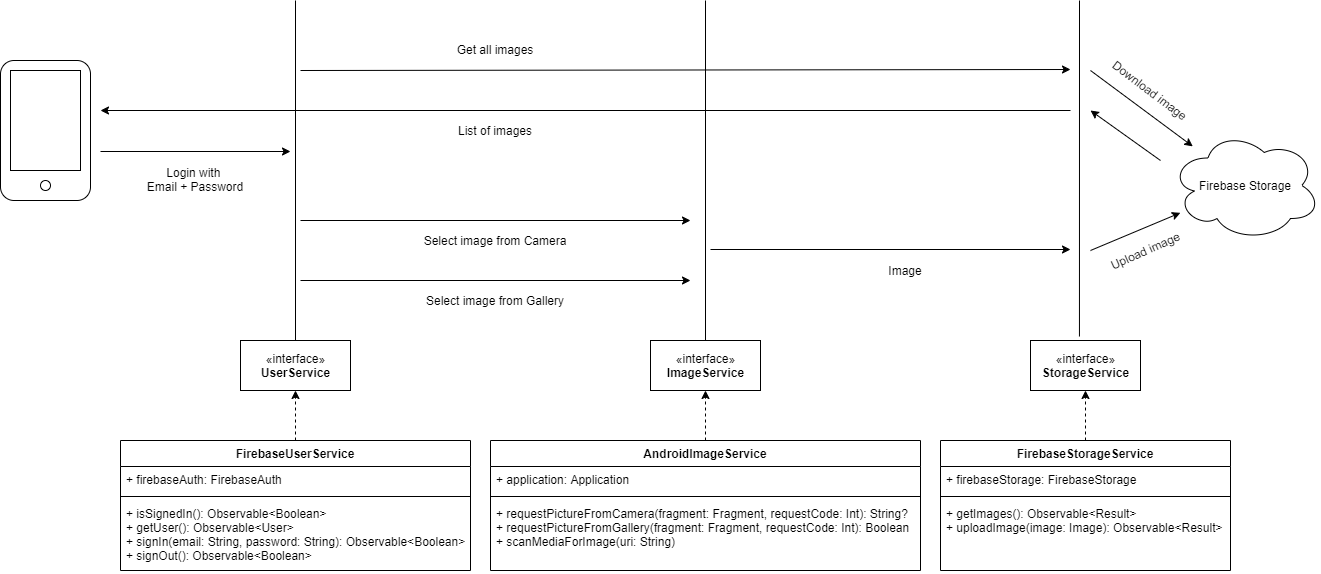

The diagram above was exported from draw.io. Its source (the exported page's mxGraphModel, read from the mxfile embedded in the PNG):
<mxGraphModel dx="1688" dy="1062" grid="1" gridSize="10" guides="1" tooltips="1" connect="1" arrows="1" fold="1" page="1" pageScale="1" pageWidth="850" pageHeight="1100" math="0" shadow="0">
  <root>
    <mxCell id="0" />
    <mxCell id="1" parent="0" />
    <mxCell id="2" style="edgeStyle=orthogonalEdgeStyle;rounded=0;orthogonalLoop=1;jettySize=auto;html=1;entryX=0.5;entryY=1;entryDx=0;entryDy=0;dashed=1;exitX=0.5;exitY=0;exitDx=0;exitDy=0;" edge="1" source="15" target="8" parent="1">
      <mxGeometry relative="1" as="geometry">
        <mxPoint x="470" y="680" as="sourcePoint" />
        <mxPoint x="470" y="640" as="targetPoint" />
      </mxGeometry>
    </mxCell>
    <mxCell id="3" value="" style="rounded=1;whiteSpace=wrap;html=1;" vertex="1" parent="1">
      <mxGeometry x="150" y="300" width="90" height="140" as="geometry" />
    </mxCell>
    <mxCell id="4" value="" style="rounded=0;whiteSpace=wrap;html=1;glass=0;" vertex="1" parent="1">
      <mxGeometry x="160" y="310" width="70" height="100" as="geometry" />
    </mxCell>
    <mxCell id="5" value="" style="ellipse;whiteSpace=wrap;html=1;aspect=fixed;" vertex="1" parent="1">
      <mxGeometry x="190" y="420" width="10" height="10" as="geometry" />
    </mxCell>
    <mxCell id="6" value="Login with &lt;br&gt;Email + Password" style="text;html=1;strokeColor=none;fillColor=none;align=center;verticalAlign=middle;whiteSpace=wrap;rounded=0;glass=0;" vertex="1" parent="1">
      <mxGeometry x="290" y="409" width="110" height="20" as="geometry" />
    </mxCell>
    <mxCell id="7" value="Select image from Camera" style="text;html=1;strokeColor=none;fillColor=none;align=center;verticalAlign=middle;whiteSpace=wrap;rounded=0;glass=0;" vertex="1" parent="1">
      <mxGeometry x="555" y="470" width="180" height="20" as="geometry" />
    </mxCell>
    <mxCell id="8" value="«interface»&lt;br&gt;&lt;b&gt;UserService&lt;/b&gt;" style="html=1;rounded=0;glass=0;" vertex="1" parent="1">
      <mxGeometry x="390" y="580" width="110" height="50" as="geometry" />
    </mxCell>
    <mxCell id="9" value="«interface»&lt;br&gt;&lt;b&gt;ImageService&lt;/b&gt;" style="html=1;rounded=0;glass=0;" vertex="1" parent="1">
      <mxGeometry x="800" y="580" width="110" height="50" as="geometry" />
    </mxCell>
    <mxCell id="10" style="edgeStyle=orthogonalEdgeStyle;rounded=0;orthogonalLoop=1;jettySize=auto;html=1;entryX=0.5;entryY=1;entryDx=0;entryDy=0;dashed=1;" edge="1" source="19" target="9" parent="1">
      <mxGeometry relative="1" as="geometry" />
    </mxCell>
    <mxCell id="11" value="" style="endArrow=none;html=1;exitX=0.5;exitY=0;exitDx=0;exitDy=0;" edge="1" source="9" parent="1">
      <mxGeometry width="50" height="50" relative="1" as="geometry">
        <mxPoint x="640" y="490" as="sourcePoint" />
        <mxPoint x="855" y="240" as="targetPoint" />
      </mxGeometry>
    </mxCell>
    <mxCell id="12" value="Select image from Gallery" style="text;html=1;strokeColor=none;fillColor=none;align=center;verticalAlign=middle;whiteSpace=wrap;rounded=0;glass=0;" vertex="1" parent="1">
      <mxGeometry x="555" y="530" width="180" height="20" as="geometry" />
    </mxCell>
    <mxCell id="13" value="«interface»&lt;br&gt;&lt;b&gt;StorageService&lt;/b&gt;" style="html=1;rounded=0;glass=0;" vertex="1" parent="1">
      <mxGeometry x="1180" y="580" width="110" height="50" as="geometry" />
    </mxCell>
    <mxCell id="14" style="edgeStyle=orthogonalEdgeStyle;rounded=0;orthogonalLoop=1;jettySize=auto;html=1;exitX=0.5;exitY=0;exitDx=0;exitDy=0;entryX=0.5;entryY=1;entryDx=0;entryDy=0;dashed=1;" edge="1" source="23" target="13" parent="1">
      <mxGeometry relative="1" as="geometry" />
    </mxCell>
    <mxCell id="15" value="FirebaseUserService" style="swimlane;fontStyle=1;align=center;verticalAlign=top;childLayout=stackLayout;horizontal=1;startSize=26;horizontalStack=0;resizeParent=1;resizeParentMax=0;resizeLast=0;collapsible=1;marginBottom=0;rounded=0;glass=0;" vertex="1" parent="1">
      <mxGeometry x="270" y="680" width="350" height="130" as="geometry" />
    </mxCell>
    <mxCell id="16" value="+ firebaseAuth: FirebaseAuth" style="text;strokeColor=none;fillColor=none;align=left;verticalAlign=top;spacingLeft=4;spacingRight=4;overflow=hidden;rotatable=0;points=[[0,0.5],[1,0.5]];portConstraint=eastwest;" vertex="1" parent="15">
      <mxGeometry y="26" width="350" height="26" as="geometry" />
    </mxCell>
    <mxCell id="17" value="" style="line;strokeWidth=1;fillColor=none;align=left;verticalAlign=middle;spacingTop=-1;spacingLeft=3;spacingRight=3;rotatable=0;labelPosition=right;points=[];portConstraint=eastwest;" vertex="1" parent="15">
      <mxGeometry y="52" width="350" height="8" as="geometry" />
    </mxCell>
    <mxCell id="18" value="+ isSignedIn(): Observable&lt;Boolean&gt;&#10;+ getUser(): Observable&lt;User&gt;&#10;+ signIn(email: String, password: String): Observable&lt;Boolean&gt;&#10;+ signOut(): Observable&lt;Boolean&gt;" style="text;strokeColor=none;fillColor=none;align=left;verticalAlign=top;spacingLeft=4;spacingRight=4;overflow=hidden;rotatable=0;points=[[0,0.5],[1,0.5]];portConstraint=eastwest;" vertex="1" parent="15">
      <mxGeometry y="60" width="350" height="70" as="geometry" />
    </mxCell>
    <mxCell id="19" value="AndroidImageService" style="swimlane;fontStyle=1;align=center;verticalAlign=top;childLayout=stackLayout;horizontal=1;startSize=26;horizontalStack=0;resizeParent=1;resizeParentMax=0;resizeLast=0;collapsible=1;marginBottom=0;rounded=0;glass=0;" vertex="1" parent="1">
      <mxGeometry x="640" y="680" width="430" height="130" as="geometry" />
    </mxCell>
    <mxCell id="20" value="+ application: Application" style="text;strokeColor=none;fillColor=none;align=left;verticalAlign=top;spacingLeft=4;spacingRight=4;overflow=hidden;rotatable=0;points=[[0,0.5],[1,0.5]];portConstraint=eastwest;" vertex="1" parent="19">
      <mxGeometry y="26" width="430" height="26" as="geometry" />
    </mxCell>
    <mxCell id="21" value="" style="line;strokeWidth=1;fillColor=none;align=left;verticalAlign=middle;spacingTop=-1;spacingLeft=3;spacingRight=3;rotatable=0;labelPosition=right;points=[];portConstraint=eastwest;" vertex="1" parent="19">
      <mxGeometry y="52" width="430" height="8" as="geometry" />
    </mxCell>
    <mxCell id="22" value="+ requestPictureFromCamera(fragment: Fragment, requestCode: Int): String?&#10;+ requestPictureFromGallery(fragment: Fragment, requestCode: Int): Boolean&#10;+ scanMediaForImage(uri: String)" style="text;strokeColor=none;fillColor=none;align=left;verticalAlign=top;spacingLeft=4;spacingRight=4;overflow=hidden;rotatable=0;points=[[0,0.5],[1,0.5]];portConstraint=eastwest;" vertex="1" parent="19">
      <mxGeometry y="60" width="430" height="70" as="geometry" />
    </mxCell>
    <mxCell id="23" value="FirebaseStorageService" style="swimlane;fontStyle=1;align=center;verticalAlign=top;childLayout=stackLayout;horizontal=1;startSize=26;horizontalStack=0;resizeParent=1;resizeParentMax=0;resizeLast=0;collapsible=1;marginBottom=0;rounded=0;glass=0;" vertex="1" parent="1">
      <mxGeometry x="1090" y="680" width="290" height="130" as="geometry" />
    </mxCell>
    <mxCell id="24" value="+ firebaseStorage: FirebaseStorage" style="text;strokeColor=none;fillColor=none;align=left;verticalAlign=top;spacingLeft=4;spacingRight=4;overflow=hidden;rotatable=0;points=[[0,0.5],[1,0.5]];portConstraint=eastwest;" vertex="1" parent="23">
      <mxGeometry y="26" width="290" height="26" as="geometry" />
    </mxCell>
    <mxCell id="25" value="" style="line;strokeWidth=1;fillColor=none;align=left;verticalAlign=middle;spacingTop=-1;spacingLeft=3;spacingRight=3;rotatable=0;labelPosition=right;points=[];portConstraint=eastwest;" vertex="1" parent="23">
      <mxGeometry y="52" width="290" height="8" as="geometry" />
    </mxCell>
    <mxCell id="26" value="+ getImages(): Observable&lt;Result&gt;&#10;+ uploadImage(image: Image): Observable&lt;Result&gt;" style="text;strokeColor=none;fillColor=none;align=left;verticalAlign=top;spacingLeft=4;spacingRight=4;overflow=hidden;rotatable=0;points=[[0,0.5],[1,0.5]];portConstraint=eastwest;" vertex="1" parent="23">
      <mxGeometry y="60" width="290" height="70" as="geometry" />
    </mxCell>
    <mxCell id="27" value="" style="endArrow=none;html=1;exitX=0.5;exitY=0;exitDx=0;exitDy=0;" edge="1" source="8" parent="1">
      <mxGeometry width="50" height="50" relative="1" as="geometry">
        <mxPoint x="520" y="490" as="sourcePoint" />
        <mxPoint x="445" y="240" as="targetPoint" />
      </mxGeometry>
    </mxCell>
    <mxCell id="28" value="" style="endArrow=classic;html=1;" edge="1" parent="1">
      <mxGeometry width="50" height="50" relative="1" as="geometry">
        <mxPoint x="450" y="460" as="sourcePoint" />
        <mxPoint x="840" y="460" as="targetPoint" />
      </mxGeometry>
    </mxCell>
    <mxCell id="29" value="" style="endArrow=classic;html=1;" edge="1" parent="1">
      <mxGeometry width="50" height="50" relative="1" as="geometry">
        <mxPoint x="250" y="391" as="sourcePoint" />
        <mxPoint x="440" y="391" as="targetPoint" />
      </mxGeometry>
    </mxCell>
    <mxCell id="30" value="" style="endArrow=classic;html=1;" edge="1" parent="1">
      <mxGeometry width="50" height="50" relative="1" as="geometry">
        <mxPoint x="450" y="520" as="sourcePoint" />
        <mxPoint x="840" y="520" as="targetPoint" />
      </mxGeometry>
    </mxCell>
    <mxCell id="31" value="" style="endArrow=none;html=1;exitX=0.445;exitY=-0.08;exitDx=0;exitDy=0;exitPerimeter=0;" edge="1" source="13" parent="1">
      <mxGeometry width="50" height="50" relative="1" as="geometry">
        <mxPoint x="980" y="590" as="sourcePoint" />
        <mxPoint x="1229" y="240" as="targetPoint" />
      </mxGeometry>
    </mxCell>
    <mxCell id="32" value="" style="endArrow=classic;html=1;" edge="1" parent="1">
      <mxGeometry width="50" height="50" relative="1" as="geometry">
        <mxPoint x="860" y="489" as="sourcePoint" />
        <mxPoint x="1220" y="489" as="targetPoint" />
      </mxGeometry>
    </mxCell>
    <mxCell id="33" value="Image" style="text;html=1;strokeColor=none;fillColor=none;align=center;verticalAlign=middle;whiteSpace=wrap;rounded=0;glass=0;" vertex="1" parent="1">
      <mxGeometry x="1010" y="500" width="90" height="20" as="geometry" />
    </mxCell>
    <mxCell id="34" value="" style="endArrow=classic;html=1;" edge="1" parent="1">
      <mxGeometry width="50" height="50" relative="1" as="geometry">
        <mxPoint x="450" y="310" as="sourcePoint" />
        <mxPoint x="1220" y="309" as="targetPoint" />
      </mxGeometry>
    </mxCell>
    <mxCell id="35" value="Get all images" style="text;html=1;strokeColor=none;fillColor=none;align=center;verticalAlign=middle;whiteSpace=wrap;rounded=0;glass=0;" vertex="1" parent="1">
      <mxGeometry x="555" y="279" width="180" height="20" as="geometry" />
    </mxCell>
    <mxCell id="36" value="" style="endArrow=classic;html=1;" edge="1" parent="1">
      <mxGeometry width="50" height="50" relative="1" as="geometry">
        <mxPoint x="1220" y="350" as="sourcePoint" />
        <mxPoint x="250" y="350" as="targetPoint" />
      </mxGeometry>
    </mxCell>
    <mxCell id="37" value="List of images" style="text;html=1;strokeColor=none;fillColor=none;align=center;verticalAlign=middle;whiteSpace=wrap;rounded=0;glass=0;" vertex="1" parent="1">
      <mxGeometry x="555" y="360" width="180" height="20" as="geometry" />
    </mxCell>
    <mxCell id="38" value="Firebase Storage" style="ellipse;shape=cloud;whiteSpace=wrap;html=1;rounded=0;glass=0;" vertex="1" parent="1">
      <mxGeometry x="1320" y="370" width="150" height="110" as="geometry" />
    </mxCell>
    <mxCell id="39" value="" style="endArrow=classic;html=1;" edge="1" target="38" parent="1">
      <mxGeometry width="50" height="50" relative="1" as="geometry">
        <mxPoint x="1240" y="490" as="sourcePoint" />
        <mxPoint x="1340" y="520" as="targetPoint" />
      </mxGeometry>
    </mxCell>
    <mxCell id="40" value="" style="endArrow=classic;html=1;" edge="1" target="38" parent="1">
      <mxGeometry width="50" height="50" relative="1" as="geometry">
        <mxPoint x="1240" y="310" as="sourcePoint" />
        <mxPoint x="1340" y="520" as="targetPoint" />
      </mxGeometry>
    </mxCell>
    <mxCell id="41" value="" style="endArrow=classic;html=1;" edge="1" parent="1">
      <mxGeometry width="50" height="50" relative="1" as="geometry">
        <mxPoint x="1310" y="400" as="sourcePoint" />
        <mxPoint x="1240" y="350" as="targetPoint" />
      </mxGeometry>
    </mxCell>
    <mxCell id="42" value="Upload image" style="text;html=1;strokeColor=none;fillColor=none;align=center;verticalAlign=middle;whiteSpace=wrap;rounded=0;glass=0;rotation=336;" vertex="1" parent="1">
      <mxGeometry x="1250" y="480" width="90" height="20" as="geometry" />
    </mxCell>
    <mxCell id="43" value="Download image" style="text;html=1;strokeColor=none;fillColor=none;align=center;verticalAlign=middle;whiteSpace=wrap;rounded=0;glass=0;rotation=37;" vertex="1" parent="1">
      <mxGeometry x="1250" y="320" width="100" height="20" as="geometry" />
    </mxCell>
  </root>
</mxGraphModel>